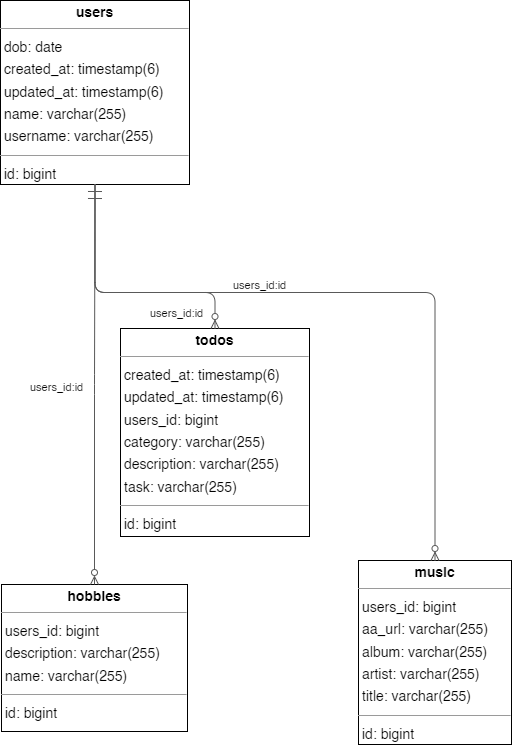

The diagram above was exported from draw.io. Its source (the exported page's mxGraphModel, read from the mxfile embedded in the PNG):
<mxGraphModel dx="1354" dy="1270" grid="1" gridSize="10" guides="1" tooltips="1" connect="1" arrows="1" fold="1" page="0" pageScale="1" pageWidth="1654" pageHeight="1169" background="none" math="0" shadow="0">
  <root>
    <mxCell id="0" />
    <mxCell id="1" parent="0" />
    <mxCell id="node5" value="&lt;p style=&quot;margin:0px;margin-top:4px;text-align:center;&quot;&gt;&lt;b&gt;hobbies&lt;/b&gt;&lt;/p&gt;&lt;hr size=&quot;1&quot;/&gt;&lt;p style=&quot;margin:0 0 0 4px;line-height:1.6;&quot;&gt; users_id: bigint&lt;br/&gt; description: varchar(255)&lt;br/&gt; name: varchar(255)&lt;/p&gt;&lt;hr size=&quot;1&quot;/&gt;&lt;p style=&quot;margin:0 0 0 4px;line-height:1.6;&quot;&gt; id: bigint&lt;/p&gt;" style="verticalAlign=top;align=left;overflow=fill;fontSize=14;fontFamily=Helvetica;html=1;rounded=0;shadow=0;comic=0;labelBackgroundColor=none;strokeWidth=1;" parent="1" vertex="1">
      <mxGeometry x="-114" y="479" width="186" height="147" as="geometry" />
    </mxCell>
    <mxCell id="node1" value="&lt;p style=&quot;margin:0px;margin-top:4px;text-align:center;&quot;&gt;&lt;b&gt;music&lt;/b&gt;&lt;/p&gt;&lt;hr size=&quot;1&quot;/&gt;&lt;p style=&quot;margin:0 0 0 4px;line-height:1.6;&quot;&gt; users_id: bigint&lt;br/&gt; aa_url: varchar(255)&lt;br/&gt; album: varchar(255)&lt;br/&gt; artist: varchar(255)&lt;br/&gt; title: varchar(255)&lt;/p&gt;&lt;hr size=&quot;1&quot;/&gt;&lt;p style=&quot;margin:0 0 0 4px;line-height:1.6;&quot;&gt; id: bigint&lt;/p&gt;" style="verticalAlign=top;align=left;overflow=fill;fontSize=14;fontFamily=Helvetica;html=1;rounded=0;shadow=0;comic=0;labelBackgroundColor=none;strokeWidth=1;" parent="1" vertex="1">
      <mxGeometry x="243" y="455" width="153" height="184" as="geometry" />
    </mxCell>
    <mxCell id="node4" value="&lt;p style=&quot;margin:0px;margin-top:4px;text-align:center;&quot;&gt;&lt;b&gt;todos&lt;/b&gt;&lt;/p&gt;&lt;hr size=&quot;1&quot;/&gt;&lt;p style=&quot;margin:0 0 0 4px;line-height:1.6;&quot;&gt; created_at: timestamp(6)&lt;br/&gt; updated_at: timestamp(6)&lt;br/&gt; users_id: bigint&lt;br/&gt; category: varchar(255)&lt;br/&gt; description: varchar(255)&lt;br/&gt; task: varchar(255)&lt;/p&gt;&lt;hr size=&quot;1&quot;/&gt;&lt;p style=&quot;margin:0 0 0 4px;line-height:1.6;&quot;&gt; id: bigint&lt;/p&gt;" style="verticalAlign=top;align=left;overflow=fill;fontSize=14;fontFamily=Helvetica;html=1;rounded=0;shadow=0;comic=0;labelBackgroundColor=none;strokeWidth=1;" parent="1" vertex="1">
      <mxGeometry x="5" y="223" width="189" height="208" as="geometry" />
    </mxCell>
    <mxCell id="node3" value="&lt;p style=&quot;margin:0px;margin-top:4px;text-align:center;&quot;&gt;&lt;b&gt;users&lt;/b&gt;&lt;/p&gt;&lt;hr size=&quot;1&quot;/&gt;&lt;p style=&quot;margin:0 0 0 4px;line-height:1.6;&quot;&gt; dob: date&lt;br/&gt; created_at: timestamp(6)&lt;br/&gt; updated_at: timestamp(6)&lt;br/&gt; name: varchar(255)&lt;br/&gt; username: varchar(255)&lt;/p&gt;&lt;hr size=&quot;1&quot;/&gt;&lt;p style=&quot;margin:0 0 0 4px;line-height:1.6;&quot;&gt; id: bigint&lt;/p&gt;" style="verticalAlign=top;align=left;overflow=fill;fontSize=14;fontFamily=Helvetica;html=1;rounded=0;shadow=0;comic=0;labelBackgroundColor=none;strokeWidth=1;" parent="1" vertex="1">
      <mxGeometry x="-115" y="-105" width="189" height="184" as="geometry" />
    </mxCell>
    <mxCell id="edge0" value="" style="html=1;rounded=1;edgeStyle=orthogonalEdgeStyle;dashed=0;startArrow=ERzeroToMany;endArrow=ERmandOne;endSize=12;strokeColor=#595959;exitX=0.500;exitY=0.000;exitDx=0;exitDy=0;entryX=0.500;entryY=1.000;entryDx=0;entryDy=0;endFill=0;startFill=0;" parent="1" source="node5" target="node3" edge="1">
      <mxGeometry width="50" height="50" relative="1" as="geometry">
        <Array as="points" />
      </mxGeometry>
    </mxCell>
    <mxCell id="label2" value="users_id:id" style="edgeLabel;resizable=0;html=1;align=left;verticalAlign=top;strokeColor=default;" parent="edge0" vertex="1" connectable="0">
      <mxGeometry x="-87" y="269" as="geometry" />
    </mxCell>
    <mxCell id="edge3" value="" style="html=1;rounded=1;edgeStyle=orthogonalEdgeStyle;dashed=0;startArrow=ERzeroToMany;endArrow=ERmandOne;endSize=12;strokeColor=#595959;exitX=0.500;exitY=0.000;exitDx=0;exitDy=0;entryX=0.500;entryY=1.000;entryDx=0;entryDy=0;startFill=0;endFill=0;" parent="1" source="node1" target="node3" edge="1">
      <mxGeometry width="50" height="50" relative="1" as="geometry">
        <Array as="points">
          <mxPoint x="319" y="187" />
          <mxPoint x="-21" y="187" />
        </Array>
      </mxGeometry>
    </mxCell>
    <mxCell id="label20" value="users_id:id" style="edgeLabel;resizable=0;html=1;align=left;verticalAlign=top;strokeColor=default;" parent="edge3" vertex="1" connectable="0">
      <mxGeometry x="116" y="167" as="geometry" />
    </mxCell>
    <mxCell id="edge2" value="" style="html=1;rounded=1;edgeStyle=orthogonalEdgeStyle;dashed=0;startArrow=ERzeroToMany;endArrow=ERmandOne;endSize=12;strokeColor=#595959;exitX=0.500;exitY=0.000;exitDx=0;exitDy=0;entryX=0.500;entryY=1.000;entryDx=0;entryDy=0;endFill=0;startFill=0;" parent="1" source="node4" target="node3" edge="1">
      <mxGeometry width="50" height="50" relative="1" as="geometry">
        <Array as="points">
          <mxPoint x="99" y="187" />
          <mxPoint x="-21" y="187" />
        </Array>
      </mxGeometry>
    </mxCell>
    <mxCell id="label14" value="users_id:id" style="edgeLabel;resizable=0;html=1;align=left;verticalAlign=top;strokeColor=default;" parent="edge2" vertex="1" connectable="0">
      <mxGeometry x="33" y="195" as="geometry" />
    </mxCell>
  </root>
</mxGraphModel>